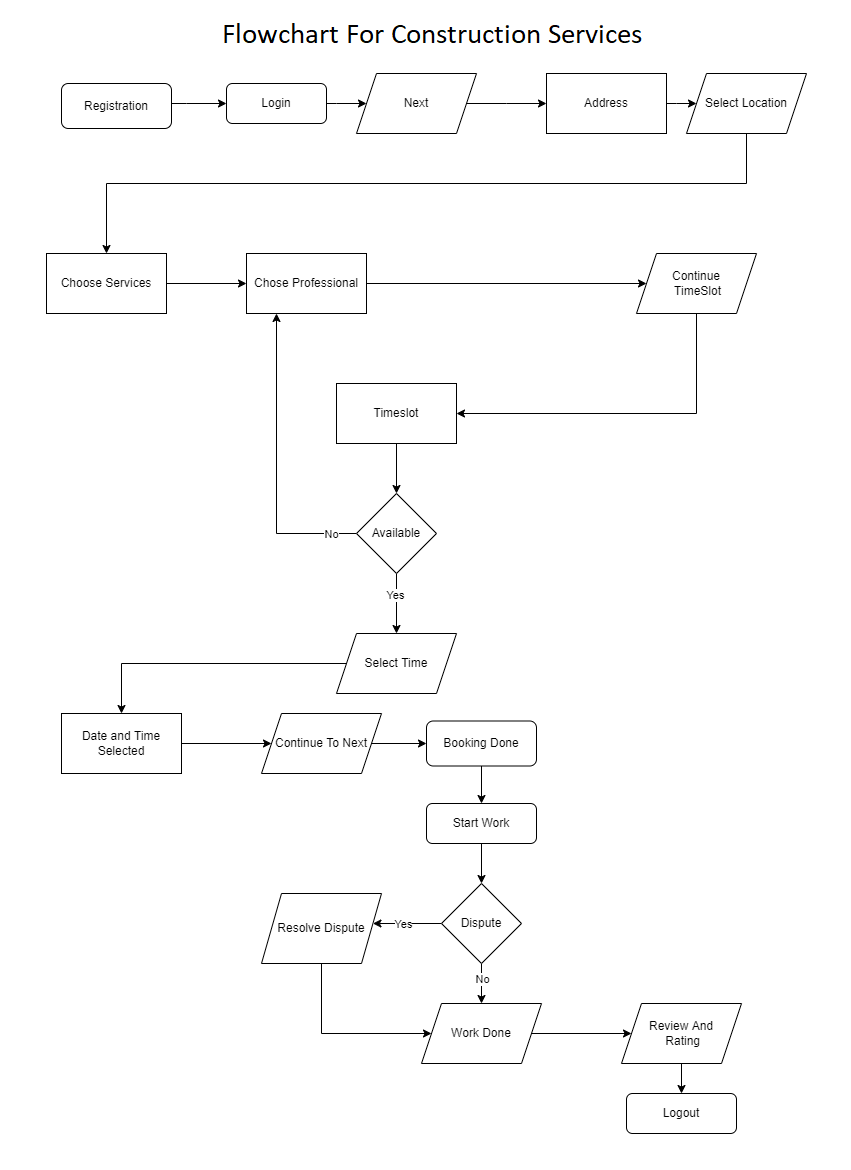

The diagram above was exported from draw.io. Its source (the exported page's mxGraphModel, read from the mxfile embedded in the PNG):
<mxGraphModel dx="868" dy="450" grid="1" gridSize="10" guides="1" tooltips="1" connect="1" arrows="1" fold="1" page="1" pageScale="1" pageWidth="850" pageHeight="1100" math="0" shadow="0">
  <root>
    <mxCell id="0" />
    <mxCell id="1" parent="0" />
    <mxCell id="V56dPaA9FBcuFrrzpC68-3" value="" style="edgeStyle=orthogonalEdgeStyle;rounded=0;orthogonalLoop=1;jettySize=auto;html=1;" edge="1" parent="1" source="V56dPaA9FBcuFrrzpC68-1" target="V56dPaA9FBcuFrrzpC68-2">
      <mxGeometry relative="1" as="geometry">
        <Array as="points">
          <mxPoint x="350" y="40" />
          <mxPoint x="350" y="40" />
        </Array>
      </mxGeometry>
    </mxCell>
    <mxCell id="V56dPaA9FBcuFrrzpC68-1" value="Login" style="rounded=1;whiteSpace=wrap;html=1;" vertex="1" parent="1">
      <mxGeometry x="240" y="20" width="100" height="40" as="geometry" />
    </mxCell>
    <mxCell id="V56dPaA9FBcuFrrzpC68-8" value="" style="edgeStyle=orthogonalEdgeStyle;rounded=0;orthogonalLoop=1;jettySize=auto;html=1;" edge="1" parent="1" source="V56dPaA9FBcuFrrzpC68-2" target="V56dPaA9FBcuFrrzpC68-7">
      <mxGeometry relative="1" as="geometry">
        <Array as="points">
          <mxPoint x="520" y="40" />
          <mxPoint x="520" y="40" />
        </Array>
      </mxGeometry>
    </mxCell>
    <mxCell id="V56dPaA9FBcuFrrzpC68-2" value="Next" style="shape=parallelogram;perimeter=parallelogramPerimeter;whiteSpace=wrap;html=1;fixedSize=1;" vertex="1" parent="1">
      <mxGeometry x="370" y="10" width="120" height="60" as="geometry" />
    </mxCell>
    <mxCell id="V56dPaA9FBcuFrrzpC68-65" style="edgeStyle=orthogonalEdgeStyle;rounded=0;orthogonalLoop=1;jettySize=auto;html=1;entryX=0;entryY=0.5;entryDx=0;entryDy=0;" edge="1" parent="1" source="V56dPaA9FBcuFrrzpC68-5" target="V56dPaA9FBcuFrrzpC68-1">
      <mxGeometry relative="1" as="geometry">
        <Array as="points">
          <mxPoint x="200" y="40" />
          <mxPoint x="200" y="40" />
        </Array>
      </mxGeometry>
    </mxCell>
    <mxCell id="V56dPaA9FBcuFrrzpC68-5" value="Registration" style="whiteSpace=wrap;html=1;rounded=1;" vertex="1" parent="1">
      <mxGeometry x="75" y="20" width="110" height="45" as="geometry" />
    </mxCell>
    <mxCell id="V56dPaA9FBcuFrrzpC68-14" value="" style="edgeStyle=orthogonalEdgeStyle;rounded=0;orthogonalLoop=1;jettySize=auto;html=1;" edge="1" parent="1" source="V56dPaA9FBcuFrrzpC68-7" target="V56dPaA9FBcuFrrzpC68-13">
      <mxGeometry relative="1" as="geometry">
        <Array as="points">
          <mxPoint x="690" y="40" />
          <mxPoint x="690" y="40" />
        </Array>
      </mxGeometry>
    </mxCell>
    <mxCell id="V56dPaA9FBcuFrrzpC68-7" value="Address" style="whiteSpace=wrap;html=1;" vertex="1" parent="1">
      <mxGeometry x="560" y="10" width="120" height="60" as="geometry" />
    </mxCell>
    <mxCell id="V56dPaA9FBcuFrrzpC68-16" value="" style="edgeStyle=orthogonalEdgeStyle;rounded=0;orthogonalLoop=1;jettySize=auto;html=1;" edge="1" parent="1" source="V56dPaA9FBcuFrrzpC68-13" target="V56dPaA9FBcuFrrzpC68-15">
      <mxGeometry relative="1" as="geometry">
        <Array as="points">
          <mxPoint x="760" y="120" />
          <mxPoint x="120" y="120" />
        </Array>
      </mxGeometry>
    </mxCell>
    <mxCell id="V56dPaA9FBcuFrrzpC68-13" value="Select Location" style="shape=parallelogram;perimeter=parallelogramPerimeter;whiteSpace=wrap;html=1;fixedSize=1;" vertex="1" parent="1">
      <mxGeometry x="700" y="10" width="120" height="60" as="geometry" />
    </mxCell>
    <mxCell id="V56dPaA9FBcuFrrzpC68-74" value="" style="edgeStyle=orthogonalEdgeStyle;rounded=0;orthogonalLoop=1;jettySize=auto;html=1;" edge="1" parent="1" source="V56dPaA9FBcuFrrzpC68-15" target="V56dPaA9FBcuFrrzpC68-73">
      <mxGeometry relative="1" as="geometry" />
    </mxCell>
    <mxCell id="V56dPaA9FBcuFrrzpC68-15" value="Choose Services" style="whiteSpace=wrap;html=1;" vertex="1" parent="1">
      <mxGeometry x="60" y="190" width="120" height="60" as="geometry" />
    </mxCell>
    <mxCell id="V56dPaA9FBcuFrrzpC68-76" style="edgeStyle=orthogonalEdgeStyle;rounded=0;orthogonalLoop=1;jettySize=auto;html=1;entryX=1;entryY=0.5;entryDx=0;entryDy=0;" edge="1" parent="1" source="V56dPaA9FBcuFrrzpC68-21" target="V56dPaA9FBcuFrrzpC68-23">
      <mxGeometry relative="1" as="geometry">
        <Array as="points">
          <mxPoint x="710" y="350" />
        </Array>
      </mxGeometry>
    </mxCell>
    <mxCell id="V56dPaA9FBcuFrrzpC68-21" value="Continue&lt;br&gt;&amp;nbsp;TimeSlot" style="shape=parallelogram;perimeter=parallelogramPerimeter;whiteSpace=wrap;html=1;fixedSize=1;" vertex="1" parent="1">
      <mxGeometry x="650" y="190" width="120" height="60" as="geometry" />
    </mxCell>
    <mxCell id="V56dPaA9FBcuFrrzpC68-31" value="" style="edgeStyle=orthogonalEdgeStyle;rounded=0;orthogonalLoop=1;jettySize=auto;html=1;entryX=0.5;entryY=0;entryDx=0;entryDy=0;" edge="1" parent="1" source="V56dPaA9FBcuFrrzpC68-23" target="V56dPaA9FBcuFrrzpC68-34">
      <mxGeometry relative="1" as="geometry">
        <mxPoint x="410" y="410" as="targetPoint" />
      </mxGeometry>
    </mxCell>
    <mxCell id="V56dPaA9FBcuFrrzpC68-23" value="Timeslot" style="whiteSpace=wrap;html=1;" vertex="1" parent="1">
      <mxGeometry x="350" y="320" width="120" height="60" as="geometry" />
    </mxCell>
    <mxCell id="V56dPaA9FBcuFrrzpC68-38" value="" style="edgeStyle=orthogonalEdgeStyle;rounded=0;orthogonalLoop=1;jettySize=auto;html=1;" edge="1" parent="1" source="V56dPaA9FBcuFrrzpC68-34" target="V56dPaA9FBcuFrrzpC68-37">
      <mxGeometry relative="1" as="geometry">
        <Array as="points">
          <mxPoint x="410" y="530" />
          <mxPoint x="410" y="530" />
        </Array>
      </mxGeometry>
    </mxCell>
    <mxCell id="V56dPaA9FBcuFrrzpC68-55" value="Yes" style="edgeLabel;html=1;align=center;verticalAlign=middle;resizable=0;points=[];" vertex="1" connectable="0" parent="V56dPaA9FBcuFrrzpC68-38">
      <mxGeometry x="-0.3079" y="-2" relative="1" as="geometry">
        <mxPoint as="offset" />
      </mxGeometry>
    </mxCell>
    <mxCell id="V56dPaA9FBcuFrrzpC68-77" style="edgeStyle=orthogonalEdgeStyle;rounded=0;orthogonalLoop=1;jettySize=auto;html=1;entryX=0.25;entryY=1;entryDx=0;entryDy=0;" edge="1" parent="1" source="V56dPaA9FBcuFrrzpC68-34" target="V56dPaA9FBcuFrrzpC68-73">
      <mxGeometry relative="1" as="geometry">
        <Array as="points">
          <mxPoint x="290" y="470" />
        </Array>
      </mxGeometry>
    </mxCell>
    <mxCell id="V56dPaA9FBcuFrrzpC68-80" value="No" style="edgeLabel;html=1;align=center;verticalAlign=middle;resizable=0;points=[];" vertex="1" connectable="0" parent="V56dPaA9FBcuFrrzpC68-77">
      <mxGeometry x="-0.8267" relative="1" as="geometry">
        <mxPoint as="offset" />
      </mxGeometry>
    </mxCell>
    <mxCell id="V56dPaA9FBcuFrrzpC68-34" value="Available" style="rhombus;whiteSpace=wrap;html=1;" vertex="1" parent="1">
      <mxGeometry x="370" y="430" width="80" height="80" as="geometry" />
    </mxCell>
    <mxCell id="V56dPaA9FBcuFrrzpC68-41" style="edgeStyle=orthogonalEdgeStyle;rounded=0;orthogonalLoop=1;jettySize=auto;html=1;entryX=0.5;entryY=0;entryDx=0;entryDy=0;" edge="1" parent="1" source="V56dPaA9FBcuFrrzpC68-37" target="V56dPaA9FBcuFrrzpC68-40">
      <mxGeometry relative="1" as="geometry" />
    </mxCell>
    <mxCell id="V56dPaA9FBcuFrrzpC68-37" value="Select Time" style="shape=parallelogram;perimeter=parallelogramPerimeter;whiteSpace=wrap;html=1;fixedSize=1;" vertex="1" parent="1">
      <mxGeometry x="350" y="570" width="120" height="60" as="geometry" />
    </mxCell>
    <mxCell id="V56dPaA9FBcuFrrzpC68-43" value="" style="edgeStyle=orthogonalEdgeStyle;rounded=0;orthogonalLoop=1;jettySize=auto;html=1;" edge="1" parent="1" source="V56dPaA9FBcuFrrzpC68-40" target="V56dPaA9FBcuFrrzpC68-42">
      <mxGeometry relative="1" as="geometry" />
    </mxCell>
    <mxCell id="V56dPaA9FBcuFrrzpC68-40" value="Date and Time Selected" style="rounded=0;whiteSpace=wrap;html=1;" vertex="1" parent="1">
      <mxGeometry x="75" y="650" width="120" height="60" as="geometry" />
    </mxCell>
    <mxCell id="V56dPaA9FBcuFrrzpC68-45" style="edgeStyle=orthogonalEdgeStyle;rounded=0;orthogonalLoop=1;jettySize=auto;html=1;entryX=0;entryY=0.5;entryDx=0;entryDy=0;" edge="1" parent="1" source="V56dPaA9FBcuFrrzpC68-42" target="V56dPaA9FBcuFrrzpC68-44">
      <mxGeometry relative="1" as="geometry" />
    </mxCell>
    <mxCell id="V56dPaA9FBcuFrrzpC68-42" value="Continue To Next" style="shape=parallelogram;perimeter=parallelogramPerimeter;whiteSpace=wrap;html=1;fixedSize=1;rounded=0;" vertex="1" parent="1">
      <mxGeometry x="275" y="650" width="120" height="60" as="geometry" />
    </mxCell>
    <mxCell id="V56dPaA9FBcuFrrzpC68-47" value="" style="edgeStyle=orthogonalEdgeStyle;rounded=0;orthogonalLoop=1;jettySize=auto;html=1;" edge="1" parent="1" source="V56dPaA9FBcuFrrzpC68-44" target="V56dPaA9FBcuFrrzpC68-46">
      <mxGeometry relative="1" as="geometry" />
    </mxCell>
    <mxCell id="V56dPaA9FBcuFrrzpC68-44" value="Booking Done" style="whiteSpace=wrap;html=1;rounded=1;" vertex="1" parent="1">
      <mxGeometry x="440" y="657.5" width="110" height="45" as="geometry" />
    </mxCell>
    <mxCell id="V56dPaA9FBcuFrrzpC68-53" style="edgeStyle=orthogonalEdgeStyle;rounded=0;orthogonalLoop=1;jettySize=auto;html=1;entryX=0.5;entryY=0;entryDx=0;entryDy=0;" edge="1" parent="1" source="V56dPaA9FBcuFrrzpC68-46" target="V56dPaA9FBcuFrrzpC68-51">
      <mxGeometry relative="1" as="geometry" />
    </mxCell>
    <mxCell id="V56dPaA9FBcuFrrzpC68-46" value="Start Work" style="whiteSpace=wrap;html=1;rounded=1;" vertex="1" parent="1">
      <mxGeometry x="440" y="740" width="110" height="40" as="geometry" />
    </mxCell>
    <mxCell id="V56dPaA9FBcuFrrzpC68-58" value="" style="edgeStyle=orthogonalEdgeStyle;rounded=0;orthogonalLoop=1;jettySize=auto;html=1;" edge="1" parent="1" source="V56dPaA9FBcuFrrzpC68-51" target="V56dPaA9FBcuFrrzpC68-57">
      <mxGeometry relative="1" as="geometry" />
    </mxCell>
    <mxCell id="V56dPaA9FBcuFrrzpC68-66" value="No" style="edgeLabel;html=1;align=center;verticalAlign=middle;resizable=0;points=[];" vertex="1" connectable="0" parent="V56dPaA9FBcuFrrzpC68-58">
      <mxGeometry x="-0.232" relative="1" as="geometry">
        <mxPoint as="offset" />
      </mxGeometry>
    </mxCell>
    <mxCell id="V56dPaA9FBcuFrrzpC68-70" value="" style="edgeStyle=orthogonalEdgeStyle;rounded=0;orthogonalLoop=1;jettySize=auto;html=1;" edge="1" parent="1" source="V56dPaA9FBcuFrrzpC68-51" target="V56dPaA9FBcuFrrzpC68-69">
      <mxGeometry relative="1" as="geometry">
        <Array as="points">
          <mxPoint x="420" y="860" />
          <mxPoint x="420" y="860" />
        </Array>
      </mxGeometry>
    </mxCell>
    <mxCell id="V56dPaA9FBcuFrrzpC68-72" value="Yes" style="edgeLabel;html=1;align=center;verticalAlign=middle;resizable=0;points=[];" vertex="1" connectable="0" parent="V56dPaA9FBcuFrrzpC68-70">
      <mxGeometry x="0.1375" relative="1" as="geometry">
        <mxPoint as="offset" />
      </mxGeometry>
    </mxCell>
    <mxCell id="V56dPaA9FBcuFrrzpC68-51" value="Dispute" style="rhombus;whiteSpace=wrap;html=1;" vertex="1" parent="1">
      <mxGeometry x="455" y="820" width="80" height="80" as="geometry" />
    </mxCell>
    <mxCell id="V56dPaA9FBcuFrrzpC68-60" value="" style="edgeStyle=orthogonalEdgeStyle;rounded=0;orthogonalLoop=1;jettySize=auto;html=1;entryX=0;entryY=0.5;entryDx=0;entryDy=0;" edge="1" parent="1" source="V56dPaA9FBcuFrrzpC68-57" target="V56dPaA9FBcuFrrzpC68-59">
      <mxGeometry relative="1" as="geometry">
        <mxPoint x="610" y="970" as="targetPoint" />
      </mxGeometry>
    </mxCell>
    <mxCell id="V56dPaA9FBcuFrrzpC68-57" value="Work Done" style="shape=parallelogram;perimeter=parallelogramPerimeter;whiteSpace=wrap;html=1;fixedSize=1;" vertex="1" parent="1">
      <mxGeometry x="435" y="940" width="120" height="60" as="geometry" />
    </mxCell>
    <mxCell id="V56dPaA9FBcuFrrzpC68-64" style="edgeStyle=orthogonalEdgeStyle;rounded=0;orthogonalLoop=1;jettySize=auto;html=1;entryX=0.5;entryY=0;entryDx=0;entryDy=0;" edge="1" parent="1" source="V56dPaA9FBcuFrrzpC68-59" target="V56dPaA9FBcuFrrzpC68-63">
      <mxGeometry relative="1" as="geometry" />
    </mxCell>
    <mxCell id="V56dPaA9FBcuFrrzpC68-59" value="Review And&lt;br&gt;&amp;nbsp;Rating" style="shape=parallelogram;perimeter=parallelogramPerimeter;whiteSpace=wrap;html=1;fixedSize=1;" vertex="1" parent="1">
      <mxGeometry x="635" y="940" width="120" height="60" as="geometry" />
    </mxCell>
    <mxCell id="V56dPaA9FBcuFrrzpC68-63" value="Logout" style="whiteSpace=wrap;html=1;rounded=1;" vertex="1" parent="1">
      <mxGeometry x="640" y="1030" width="110" height="40" as="geometry" />
    </mxCell>
    <mxCell id="V56dPaA9FBcuFrrzpC68-71" style="edgeStyle=orthogonalEdgeStyle;rounded=0;orthogonalLoop=1;jettySize=auto;html=1;entryX=0;entryY=0.5;entryDx=0;entryDy=0;" edge="1" parent="1" source="V56dPaA9FBcuFrrzpC68-69" target="V56dPaA9FBcuFrrzpC68-57">
      <mxGeometry relative="1" as="geometry">
        <Array as="points">
          <mxPoint x="335" y="970" />
        </Array>
      </mxGeometry>
    </mxCell>
    <mxCell id="V56dPaA9FBcuFrrzpC68-69" value="Resolve Dispute" style="shape=parallelogram;perimeter=parallelogramPerimeter;whiteSpace=wrap;html=1;fixedSize=1;" vertex="1" parent="1">
      <mxGeometry x="275" y="830" width="120" height="70" as="geometry" />
    </mxCell>
    <mxCell id="V56dPaA9FBcuFrrzpC68-79" style="edgeStyle=orthogonalEdgeStyle;rounded=0;orthogonalLoop=1;jettySize=auto;html=1;entryX=0;entryY=0.5;entryDx=0;entryDy=0;" edge="1" parent="1" source="V56dPaA9FBcuFrrzpC68-73" target="V56dPaA9FBcuFrrzpC68-21">
      <mxGeometry relative="1" as="geometry" />
    </mxCell>
    <mxCell id="V56dPaA9FBcuFrrzpC68-73" value="Chose Professional" style="whiteSpace=wrap;html=1;" vertex="1" parent="1">
      <mxGeometry x="260" y="190" width="120" height="60" as="geometry" />
    </mxCell>
  </root>
</mxGraphModel>